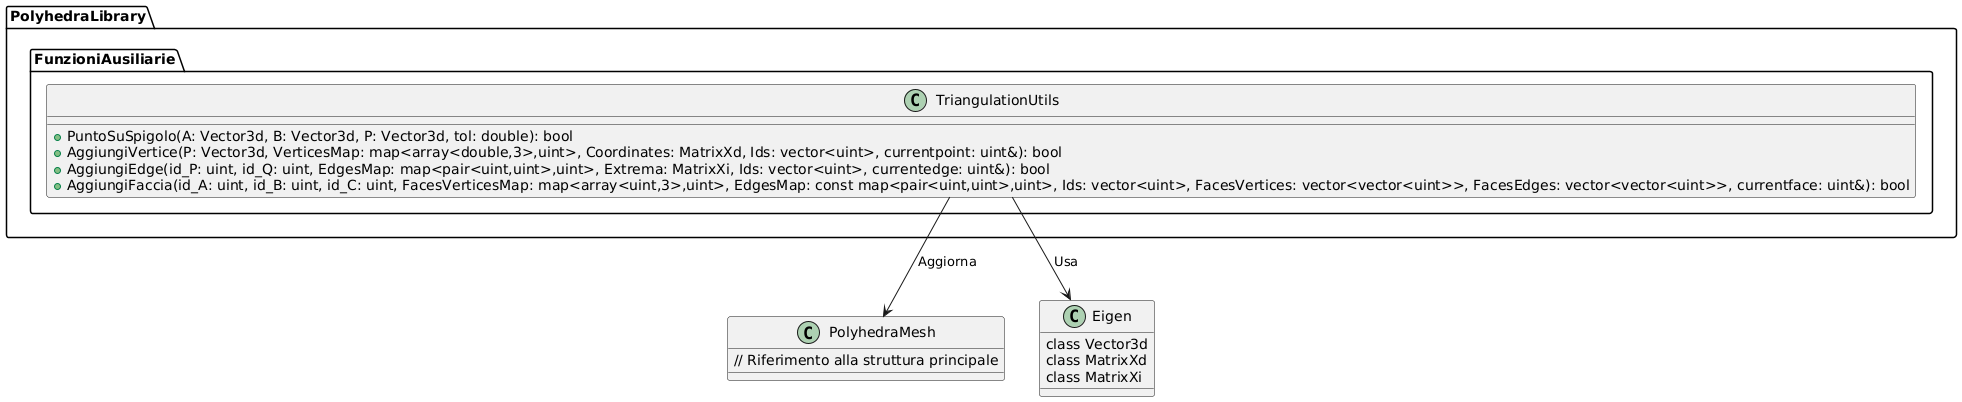

The diagram above was rendered by PlantUML. Its source (embedded in the PNG):
@startuml
namespace PolyhedraLibrary {
  namespace FunzioniAusiliarie {

    class TriangulationUtils {
      + PuntoSuSpigolo(A: Vector3d, B: Vector3d, P: Vector3d, tol: double): bool
      + AggiungiVertice(P: Vector3d, VerticesMap: map<array<double,3>,uint>, Coordinates: MatrixXd, Ids: vector<uint>, currentpoint: uint&): bool
      + AggiungiEdge(id_P: uint, id_Q: uint, EdgesMap: map<pair<uint,uint>,uint>, Extrema: MatrixXi, Ids: vector<uint>, currentedge: uint&): bool
      + AggiungiFaccia(id_A: uint, id_B: uint, id_C: uint, FacesVerticesMap: map<array<uint,3>,uint>, EdgesMap: const map<pair<uint,uint>,uint>, Ids: vector<uint>, FacesVertices: vector<vector<uint>>, FacesEdges: vector<vector<uint>>, currentface: uint&): bool
    }
  }
}

class PolyhedraMesh {
  // Riferimento alla struttura principale
}

class Eigen {
  class Vector3d
  class MatrixXd
  class MatrixXi
}

TriangulationUtils --> PolyhedraMesh : Aggiorna
TriangulationUtils --> Eigen : Usa
@enduml